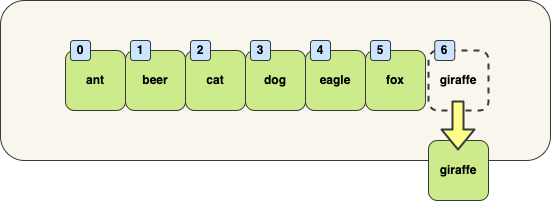

The diagram above was exported from draw.io. Its source (the exported page's mxGraphModel, read from the mxfile embedded in the PNG):
<mxGraphModel dx="1423" dy="933" grid="1" gridSize="10" guides="1" tooltips="1" connect="1" arrows="1" fold="1" page="1" pageScale="1" pageWidth="827" pageHeight="1169" math="0" shadow="0">
  <root>
    <mxCell id="0" />
    <mxCell id="1" parent="0" />
    <mxCell id="2" value="&lt;br&gt;" style="rounded=1;whiteSpace=wrap;html=1;fillColor=#f9f7ed;strokeColor=#36393d;fontStyle=1;" vertex="1" parent="1">
      <mxGeometry x="635" y="750" width="550" height="160" as="geometry" />
    </mxCell>
    <mxCell id="3" value="giraffe" style="rounded=1;whiteSpace=wrap;html=1;fillColor=#cdeb8b;strokeColor=#36393d;fontStyle=1;fontColor=#000000;" vertex="1" parent="1">
      <mxGeometry x="1063" y="890" width="60" height="60" as="geometry" />
    </mxCell>
    <mxCell id="4" value="fox" style="rounded=1;whiteSpace=wrap;html=1;fillColor=#cdeb8b;strokeColor=#36393d;fontStyle=1;fontColor=#000000;" vertex="1" parent="1">
      <mxGeometry x="1000" y="800" width="60" height="60" as="geometry" />
    </mxCell>
    <mxCell id="5" value="eagle" style="rounded=1;whiteSpace=wrap;html=1;fillColor=#cdeb8b;strokeColor=#36393d;fontStyle=1;fontColor=#000000;" vertex="1" parent="1">
      <mxGeometry x="940" y="800" width="60" height="60" as="geometry" />
    </mxCell>
    <mxCell id="6" value="dog" style="rounded=1;whiteSpace=wrap;html=1;fillColor=#cdeb8b;strokeColor=#36393d;fontStyle=1;fontColor=#000000;" vertex="1" parent="1">
      <mxGeometry x="880" y="800" width="60" height="60" as="geometry" />
    </mxCell>
    <mxCell id="7" value="cat" style="rounded=1;whiteSpace=wrap;html=1;fillColor=#cdeb8b;strokeColor=#36393d;fontStyle=1;fontColor=#000000;" vertex="1" parent="1">
      <mxGeometry x="820" y="800" width="60" height="60" as="geometry" />
    </mxCell>
    <mxCell id="8" value="beer" style="rounded=1;whiteSpace=wrap;html=1;fillColor=#cdeb8b;strokeColor=#36393d;fontStyle=1;fontColor=#000000;" vertex="1" parent="1">
      <mxGeometry x="760" y="800" width="60" height="60" as="geometry" />
    </mxCell>
    <mxCell id="9" value="ant" style="rounded=1;whiteSpace=wrap;html=1;fillColor=#cdeb8b;strokeColor=#36393d;fontStyle=1;fontColor=#000000;" vertex="1" parent="1">
      <mxGeometry x="700" y="800" width="60" height="60" as="geometry" />
    </mxCell>
    <mxCell id="10" value="0" style="rounded=1;whiteSpace=wrap;html=1;fillColor=#cce5ff;strokeColor=#36393d;fontStyle=1;fontColor=#000000;" vertex="1" parent="1">
      <mxGeometry x="705" y="790" width="20" height="20" as="geometry" />
    </mxCell>
    <mxCell id="11" value="1" style="rounded=1;whiteSpace=wrap;html=1;fillColor=#cce5ff;strokeColor=#36393d;fontStyle=1;fontColor=#000000;" vertex="1" parent="1">
      <mxGeometry x="765" y="790" width="20" height="20" as="geometry" />
    </mxCell>
    <mxCell id="12" value="2" style="rounded=1;whiteSpace=wrap;html=1;fillColor=#cce5ff;strokeColor=#36393d;fontStyle=1;fontColor=#000000;" vertex="1" parent="1">
      <mxGeometry x="825" y="790" width="20" height="20" as="geometry" />
    </mxCell>
    <mxCell id="13" value="3" style="rounded=1;whiteSpace=wrap;html=1;fillColor=#cce5ff;strokeColor=#36393d;fontStyle=1;fontColor=#000000;" vertex="1" parent="1">
      <mxGeometry x="885" y="790" width="20" height="20" as="geometry" />
    </mxCell>
    <mxCell id="14" value="4" style="rounded=1;whiteSpace=wrap;html=1;fillColor=#cce5ff;strokeColor=#36393d;fontStyle=1;fontColor=#000000;" vertex="1" parent="1">
      <mxGeometry x="945" y="790" width="20" height="20" as="geometry" />
    </mxCell>
    <mxCell id="15" value="5" style="rounded=1;whiteSpace=wrap;html=1;fillColor=#cce5ff;strokeColor=#36393d;fontStyle=1;fontColor=#000000;" vertex="1" parent="1">
      <mxGeometry x="1005" y="790" width="20" height="20" as="geometry" />
    </mxCell>
    <mxCell id="16" value="giraffe" style="rounded=1;whiteSpace=wrap;html=1;fillColor=none;strokeColor=#36393d;fontStyle=1;fontColor=#000000;dashed=1;strokeWidth=2;movableLabel=0;" vertex="1" parent="1">
      <mxGeometry x="1063" y="800" width="60" height="60" as="geometry" />
    </mxCell>
    <mxCell id="17" value="6" style="rounded=1;whiteSpace=wrap;html=1;fillColor=#cce5ff;strokeColor=#36393d;fontStyle=1;fontColor=#000000;" vertex="1" parent="1">
      <mxGeometry x="1069.25" y="790" width="20" height="20" as="geometry" />
    </mxCell>
    <mxCell id="18" value="" style="shape=flexArrow;endArrow=classic;html=1;fontSize=20;fontColor=#000000;strokeColor=#36393d;strokeWidth=2;fillColor=#ffff88;" edge="1" parent="1">
      <mxGeometry width="50" height="50" relative="1" as="geometry">
        <mxPoint x="1092.5" y="850" as="sourcePoint" />
        <mxPoint x="1092.5" y="900" as="targetPoint" />
      </mxGeometry>
    </mxCell>
  </root>
</mxGraphModel>